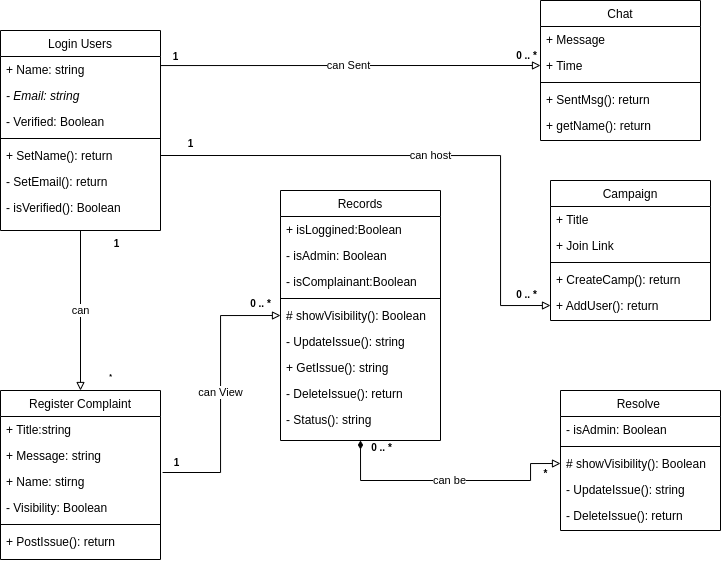

The diagram above was exported from draw.io. Its source (the exported page's mxGraphModel, read from the mxfile embedded in the PNG):
<mxGraphModel dx="838" dy="458" grid="1" gridSize="10" guides="1" tooltips="1" connect="1" arrows="1" fold="1" page="1" pageScale="1" pageWidth="827" pageHeight="1169" math="0" shadow="0">
  <root>
    <mxCell id="WIyWlLk6GJQsqaUBKTNV-0" />
    <mxCell id="WIyWlLk6GJQsqaUBKTNV-1" parent="WIyWlLk6GJQsqaUBKTNV-0" />
    <mxCell id="-QwwP5_mPYZ_NVfH4mjy-29" value="can" style="edgeStyle=orthogonalEdgeStyle;rounded=0;orthogonalLoop=1;jettySize=auto;html=1;endArrow=block;endFill=0;startArrow=none;startFill=0;entryX=0.5;entryY=0;entryDx=0;entryDy=0;" edge="1" parent="WIyWlLk6GJQsqaUBKTNV-1" source="-QwwP5_mPYZ_NVfH4mjy-0" target="-QwwP5_mPYZ_NVfH4mjy-11">
      <mxGeometry relative="1" as="geometry">
        <mxPoint x="253" y="160" as="targetPoint" />
      </mxGeometry>
    </mxCell>
    <mxCell id="-QwwP5_mPYZ_NVfH4mjy-0" value="Login Users" style="swimlane;fontStyle=0;align=center;verticalAlign=top;childLayout=stackLayout;horizontal=1;startSize=26;horizontalStack=0;resizeParent=1;resizeLast=0;collapsible=1;marginBottom=0;rounded=0;shadow=0;strokeWidth=1;" vertex="1" parent="WIyWlLk6GJQsqaUBKTNV-1">
      <mxGeometry x="53" y="110" width="160" height="200" as="geometry">
        <mxRectangle x="337" y="40" width="160" height="26" as="alternateBounds" />
      </mxGeometry>
    </mxCell>
    <mxCell id="-QwwP5_mPYZ_NVfH4mjy-1" value="+ Name: string" style="text;align=left;verticalAlign=top;spacingLeft=4;spacingRight=4;overflow=hidden;rotatable=0;points=[[0,0.5],[1,0.5]];portConstraint=eastwest;" vertex="1" parent="-QwwP5_mPYZ_NVfH4mjy-0">
      <mxGeometry y="26" width="160" height="26" as="geometry" />
    </mxCell>
    <mxCell id="-QwwP5_mPYZ_NVfH4mjy-2" value="- Email: string" style="text;align=left;verticalAlign=top;spacingLeft=4;spacingRight=4;overflow=hidden;rotatable=0;points=[[0,0.5],[1,0.5]];portConstraint=eastwest;rounded=0;shadow=0;html=0;fontStyle=2" vertex="1" parent="-QwwP5_mPYZ_NVfH4mjy-0">
      <mxGeometry y="52" width="160" height="26" as="geometry" />
    </mxCell>
    <mxCell id="-QwwP5_mPYZ_NVfH4mjy-5" value="- Verified: Boolean" style="text;align=left;verticalAlign=top;spacingLeft=4;spacingRight=4;overflow=hidden;rotatable=0;points=[[0,0.5],[1,0.5]];portConstraint=eastwest;rounded=0;shadow=0;html=0;" vertex="1" parent="-QwwP5_mPYZ_NVfH4mjy-0">
      <mxGeometry y="78" width="160" height="26" as="geometry" />
    </mxCell>
    <mxCell id="-QwwP5_mPYZ_NVfH4mjy-6" value="" style="line;html=1;strokeWidth=1;align=left;verticalAlign=middle;spacingTop=-1;spacingLeft=3;spacingRight=3;rotatable=0;labelPosition=right;points=[];portConstraint=eastwest;" vertex="1" parent="-QwwP5_mPYZ_NVfH4mjy-0">
      <mxGeometry y="104" width="160" height="8" as="geometry" />
    </mxCell>
    <mxCell id="-QwwP5_mPYZ_NVfH4mjy-7" value="+ SetName(): return" style="text;align=left;verticalAlign=top;spacingLeft=4;spacingRight=4;overflow=hidden;rotatable=0;points=[[0,0.5],[1,0.5]];portConstraint=eastwest;" vertex="1" parent="-QwwP5_mPYZ_NVfH4mjy-0">
      <mxGeometry y="112" width="160" height="26" as="geometry" />
    </mxCell>
    <mxCell id="-QwwP5_mPYZ_NVfH4mjy-8" value="- SetEmail(): return" style="text;align=left;verticalAlign=top;spacingLeft=4;spacingRight=4;overflow=hidden;rotatable=0;points=[[0,0.5],[1,0.5]];portConstraint=eastwest;" vertex="1" parent="-QwwP5_mPYZ_NVfH4mjy-0">
      <mxGeometry y="138" width="160" height="26" as="geometry" />
    </mxCell>
    <mxCell id="-QwwP5_mPYZ_NVfH4mjy-10" value="- isVerified(): Boolean" style="text;align=left;verticalAlign=top;spacingLeft=4;spacingRight=4;overflow=hidden;rotatable=0;points=[[0,0.5],[1,0.5]];portConstraint=eastwest;" vertex="1" parent="-QwwP5_mPYZ_NVfH4mjy-0">
      <mxGeometry y="164" width="160" height="26" as="geometry" />
    </mxCell>
    <mxCell id="-QwwP5_mPYZ_NVfH4mjy-11" value="Register Complaint" style="swimlane;fontStyle=0;align=center;verticalAlign=top;childLayout=stackLayout;horizontal=1;startSize=26;horizontalStack=0;resizeParent=1;resizeLast=0;collapsible=1;marginBottom=0;rounded=0;shadow=0;strokeWidth=1;" vertex="1" parent="WIyWlLk6GJQsqaUBKTNV-1">
      <mxGeometry x="53" y="470" width="160" height="169" as="geometry">
        <mxRectangle x="508" y="120" width="160" height="26" as="alternateBounds" />
      </mxGeometry>
    </mxCell>
    <mxCell id="-QwwP5_mPYZ_NVfH4mjy-12" value="+ Title:string" style="text;align=left;verticalAlign=top;spacingLeft=4;spacingRight=4;overflow=hidden;rotatable=0;points=[[0,0.5],[1,0.5]];portConstraint=eastwest;" vertex="1" parent="-QwwP5_mPYZ_NVfH4mjy-11">
      <mxGeometry y="26" width="160" height="26" as="geometry" />
    </mxCell>
    <mxCell id="-QwwP5_mPYZ_NVfH4mjy-13" value="+ Message: string" style="text;align=left;verticalAlign=top;spacingLeft=4;spacingRight=4;overflow=hidden;rotatable=0;points=[[0,0.5],[1,0.5]];portConstraint=eastwest;rounded=0;shadow=0;html=0;" vertex="1" parent="-QwwP5_mPYZ_NVfH4mjy-11">
      <mxGeometry y="52" width="160" height="26" as="geometry" />
    </mxCell>
    <mxCell id="-QwwP5_mPYZ_NVfH4mjy-14" value="+ Name: stirng    " style="text;align=left;verticalAlign=top;spacingLeft=4;spacingRight=4;overflow=hidden;rotatable=0;points=[[0,0.5],[1,0.5]];portConstraint=eastwest;rounded=0;shadow=0;html=0;" vertex="1" parent="-QwwP5_mPYZ_NVfH4mjy-11">
      <mxGeometry y="78" width="160" height="26" as="geometry" />
    </mxCell>
    <mxCell id="-QwwP5_mPYZ_NVfH4mjy-15" value="- Visibility: Boolean" style="text;align=left;verticalAlign=top;spacingLeft=4;spacingRight=4;overflow=hidden;rotatable=0;points=[[0,0.5],[1,0.5]];portConstraint=eastwest;rounded=0;shadow=0;html=0;" vertex="1" parent="-QwwP5_mPYZ_NVfH4mjy-11">
      <mxGeometry y="104" width="160" height="26" as="geometry" />
    </mxCell>
    <mxCell id="-QwwP5_mPYZ_NVfH4mjy-17" value="" style="line;html=1;strokeWidth=1;align=left;verticalAlign=middle;spacingTop=-1;spacingLeft=3;spacingRight=3;rotatable=0;labelPosition=right;points=[];portConstraint=eastwest;" vertex="1" parent="-QwwP5_mPYZ_NVfH4mjy-11">
      <mxGeometry y="130" width="160" height="8" as="geometry" />
    </mxCell>
    <mxCell id="-QwwP5_mPYZ_NVfH4mjy-18" value="+ PostIssue(): return" style="text;align=left;verticalAlign=top;spacingLeft=4;spacingRight=4;overflow=hidden;rotatable=0;points=[[0,0.5],[1,0.5]];portConstraint=eastwest;" vertex="1" parent="-QwwP5_mPYZ_NVfH4mjy-11">
      <mxGeometry y="138" width="160" height="26" as="geometry" />
    </mxCell>
    <mxCell id="-QwwP5_mPYZ_NVfH4mjy-21" value="Records" style="swimlane;fontStyle=0;align=center;verticalAlign=top;childLayout=stackLayout;horizontal=1;startSize=26;horizontalStack=0;resizeParent=1;resizeLast=0;collapsible=1;marginBottom=0;rounded=0;shadow=0;strokeWidth=1;" vertex="1" parent="WIyWlLk6GJQsqaUBKTNV-1">
      <mxGeometry x="333" y="270" width="160" height="250" as="geometry">
        <mxRectangle x="390" y="330" width="160" height="26" as="alternateBounds" />
      </mxGeometry>
    </mxCell>
    <mxCell id="-QwwP5_mPYZ_NVfH4mjy-22" value="+ isLoggined:Boolean" style="text;align=left;verticalAlign=top;spacingLeft=4;spacingRight=4;overflow=hidden;rotatable=0;points=[[0,0.5],[1,0.5]];portConstraint=eastwest;" vertex="1" parent="-QwwP5_mPYZ_NVfH4mjy-21">
      <mxGeometry y="26" width="160" height="26" as="geometry" />
    </mxCell>
    <mxCell id="-QwwP5_mPYZ_NVfH4mjy-23" value="- isAdmin: Boolean" style="text;align=left;verticalAlign=top;spacingLeft=4;spacingRight=4;overflow=hidden;rotatable=0;points=[[0,0.5],[1,0.5]];portConstraint=eastwest;rounded=0;shadow=0;html=0;" vertex="1" parent="-QwwP5_mPYZ_NVfH4mjy-21">
      <mxGeometry y="52" width="160" height="26" as="geometry" />
    </mxCell>
    <mxCell id="-QwwP5_mPYZ_NVfH4mjy-24" value="- isComplainant:Boolean" style="text;align=left;verticalAlign=top;spacingLeft=4;spacingRight=4;overflow=hidden;rotatable=0;points=[[0,0.5],[1,0.5]];portConstraint=eastwest;rounded=0;shadow=0;html=0;" vertex="1" parent="-QwwP5_mPYZ_NVfH4mjy-21">
      <mxGeometry y="78" width="160" height="26" as="geometry" />
    </mxCell>
    <mxCell id="-QwwP5_mPYZ_NVfH4mjy-26" value="" style="line;html=1;strokeWidth=1;align=left;verticalAlign=middle;spacingTop=-1;spacingLeft=3;spacingRight=3;rotatable=0;labelPosition=right;points=[];portConstraint=eastwest;" vertex="1" parent="-QwwP5_mPYZ_NVfH4mjy-21">
      <mxGeometry y="104" width="160" height="8" as="geometry" />
    </mxCell>
    <mxCell id="-QwwP5_mPYZ_NVfH4mjy-27" value="# showVisibility(): Boolean" style="text;align=left;verticalAlign=top;spacingLeft=4;spacingRight=4;overflow=hidden;rotatable=0;points=[[0,0.5],[1,0.5]];portConstraint=eastwest;" vertex="1" parent="-QwwP5_mPYZ_NVfH4mjy-21">
      <mxGeometry y="112" width="160" height="26" as="geometry" />
    </mxCell>
    <mxCell id="-QwwP5_mPYZ_NVfH4mjy-30" value="- UpdateIssue(): string" style="text;align=left;verticalAlign=top;spacingLeft=4;spacingRight=4;overflow=hidden;rotatable=0;points=[[0,0.5],[1,0.5]];portConstraint=eastwest;" vertex="1" parent="-QwwP5_mPYZ_NVfH4mjy-21">
      <mxGeometry y="138" width="160" height="26" as="geometry" />
    </mxCell>
    <mxCell id="-QwwP5_mPYZ_NVfH4mjy-31" value="+ GetIssue(): string" style="text;align=left;verticalAlign=top;spacingLeft=4;spacingRight=4;overflow=hidden;rotatable=0;points=[[0,0.5],[1,0.5]];portConstraint=eastwest;" vertex="1" parent="-QwwP5_mPYZ_NVfH4mjy-21">
      <mxGeometry y="164" width="160" height="26" as="geometry" />
    </mxCell>
    <mxCell id="-QwwP5_mPYZ_NVfH4mjy-32" value="- DeleteIssue(): return" style="text;align=left;verticalAlign=top;spacingLeft=4;spacingRight=4;overflow=hidden;rotatable=0;points=[[0,0.5],[1,0.5]];portConstraint=eastwest;" vertex="1" parent="-QwwP5_mPYZ_NVfH4mjy-21">
      <mxGeometry y="190" width="160" height="26" as="geometry" />
    </mxCell>
    <mxCell id="-QwwP5_mPYZ_NVfH4mjy-33" value="- Status(): string" style="text;align=left;verticalAlign=top;spacingLeft=4;spacingRight=4;overflow=hidden;rotatable=0;points=[[0,0.5],[1,0.5]];portConstraint=eastwest;" vertex="1" parent="-QwwP5_mPYZ_NVfH4mjy-21">
      <mxGeometry y="216" width="160" height="26" as="geometry" />
    </mxCell>
    <mxCell id="-QwwP5_mPYZ_NVfH4mjy-34" value="Resolve " style="swimlane;fontStyle=0;align=center;verticalAlign=top;childLayout=stackLayout;horizontal=1;startSize=26;horizontalStack=0;resizeParent=1;resizeLast=0;collapsible=1;marginBottom=0;rounded=0;shadow=0;strokeWidth=1;" vertex="1" parent="WIyWlLk6GJQsqaUBKTNV-1">
      <mxGeometry x="613" y="470" width="160" height="140" as="geometry">
        <mxRectangle x="390" y="330" width="160" height="26" as="alternateBounds" />
      </mxGeometry>
    </mxCell>
    <mxCell id="-QwwP5_mPYZ_NVfH4mjy-36" value="- isAdmin: Boolean" style="text;align=left;verticalAlign=top;spacingLeft=4;spacingRight=4;overflow=hidden;rotatable=0;points=[[0,0.5],[1,0.5]];portConstraint=eastwest;rounded=0;shadow=0;html=0;" vertex="1" parent="-QwwP5_mPYZ_NVfH4mjy-34">
      <mxGeometry y="26" width="160" height="26" as="geometry" />
    </mxCell>
    <mxCell id="-QwwP5_mPYZ_NVfH4mjy-38" value="" style="line;html=1;strokeWidth=1;align=left;verticalAlign=middle;spacingTop=-1;spacingLeft=3;spacingRight=3;rotatable=0;labelPosition=right;points=[];portConstraint=eastwest;" vertex="1" parent="-QwwP5_mPYZ_NVfH4mjy-34">
      <mxGeometry y="52" width="160" height="8" as="geometry" />
    </mxCell>
    <mxCell id="-QwwP5_mPYZ_NVfH4mjy-39" value="# showVisibility(): Boolean" style="text;align=left;verticalAlign=top;spacingLeft=4;spacingRight=4;overflow=hidden;rotatable=0;points=[[0,0.5],[1,0.5]];portConstraint=eastwest;" vertex="1" parent="-QwwP5_mPYZ_NVfH4mjy-34">
      <mxGeometry y="60" width="160" height="26" as="geometry" />
    </mxCell>
    <mxCell id="-QwwP5_mPYZ_NVfH4mjy-40" value="- UpdateIssue(): string" style="text;align=left;verticalAlign=top;spacingLeft=4;spacingRight=4;overflow=hidden;rotatable=0;points=[[0,0.5],[1,0.5]];portConstraint=eastwest;" vertex="1" parent="-QwwP5_mPYZ_NVfH4mjy-34">
      <mxGeometry y="86" width="160" height="26" as="geometry" />
    </mxCell>
    <mxCell id="-QwwP5_mPYZ_NVfH4mjy-42" value="- DeleteIssue(): return" style="text;align=left;verticalAlign=top;spacingLeft=4;spacingRight=4;overflow=hidden;rotatable=0;points=[[0,0.5],[1,0.5]];portConstraint=eastwest;" vertex="1" parent="-QwwP5_mPYZ_NVfH4mjy-34">
      <mxGeometry y="112" width="160" height="26" as="geometry" />
    </mxCell>
    <mxCell id="-QwwP5_mPYZ_NVfH4mjy-45" value="can View" style="edgeStyle=orthogonalEdgeStyle;rounded=0;orthogonalLoop=1;jettySize=auto;html=1;endArrow=none;endFill=0;startArrow=block;startFill=0;entryX=1.013;entryY=0.154;entryDx=0;entryDy=0;exitX=0;exitY=0.5;exitDx=0;exitDy=0;entryPerimeter=0;" edge="1" parent="WIyWlLk6GJQsqaUBKTNV-1" source="-QwwP5_mPYZ_NVfH4mjy-27" target="-QwwP5_mPYZ_NVfH4mjy-14">
      <mxGeometry relative="1" as="geometry">
        <mxPoint x="143" y="320" as="sourcePoint" />
        <mxPoint x="143" y="480" as="targetPoint" />
      </mxGeometry>
    </mxCell>
    <mxCell id="-QwwP5_mPYZ_NVfH4mjy-46" value="Campaign" style="swimlane;fontStyle=0;align=center;verticalAlign=top;childLayout=stackLayout;horizontal=1;startSize=26;horizontalStack=0;resizeParent=1;resizeLast=0;collapsible=1;marginBottom=0;rounded=0;shadow=0;strokeWidth=1;" vertex="1" parent="WIyWlLk6GJQsqaUBKTNV-1">
      <mxGeometry x="603" y="260" width="160" height="140" as="geometry">
        <mxRectangle x="390" y="330" width="160" height="26" as="alternateBounds" />
      </mxGeometry>
    </mxCell>
    <mxCell id="-QwwP5_mPYZ_NVfH4mjy-47" value="+ Title" style="text;align=left;verticalAlign=top;spacingLeft=4;spacingRight=4;overflow=hidden;rotatable=0;points=[[0,0.5],[1,0.5]];portConstraint=eastwest;" vertex="1" parent="-QwwP5_mPYZ_NVfH4mjy-46">
      <mxGeometry y="26" width="160" height="26" as="geometry" />
    </mxCell>
    <mxCell id="-QwwP5_mPYZ_NVfH4mjy-48" value="+ Join Link" style="text;align=left;verticalAlign=top;spacingLeft=4;spacingRight=4;overflow=hidden;rotatable=0;points=[[0,0.5],[1,0.5]];portConstraint=eastwest;rounded=0;shadow=0;html=0;" vertex="1" parent="-QwwP5_mPYZ_NVfH4mjy-46">
      <mxGeometry y="52" width="160" height="26" as="geometry" />
    </mxCell>
    <mxCell id="-QwwP5_mPYZ_NVfH4mjy-50" value="" style="line;html=1;strokeWidth=1;align=left;verticalAlign=middle;spacingTop=-1;spacingLeft=3;spacingRight=3;rotatable=0;labelPosition=right;points=[];portConstraint=eastwest;" vertex="1" parent="-QwwP5_mPYZ_NVfH4mjy-46">
      <mxGeometry y="78" width="160" height="8" as="geometry" />
    </mxCell>
    <mxCell id="-QwwP5_mPYZ_NVfH4mjy-55" value="+ CreateCamp(): return" style="text;align=left;verticalAlign=top;spacingLeft=4;spacingRight=4;overflow=hidden;rotatable=0;points=[[0,0.5],[1,0.5]];portConstraint=eastwest;" vertex="1" parent="-QwwP5_mPYZ_NVfH4mjy-46">
      <mxGeometry y="86" width="160" height="26" as="geometry" />
    </mxCell>
    <mxCell id="-QwwP5_mPYZ_NVfH4mjy-56" value="+ AddUser(): return" style="text;align=left;verticalAlign=top;spacingLeft=4;spacingRight=4;overflow=hidden;rotatable=0;points=[[0,0.5],[1,0.5]];portConstraint=eastwest;" vertex="1" parent="-QwwP5_mPYZ_NVfH4mjy-46">
      <mxGeometry y="112" width="160" height="26" as="geometry" />
    </mxCell>
    <mxCell id="-QwwP5_mPYZ_NVfH4mjy-57" value="can host" style="edgeStyle=orthogonalEdgeStyle;rounded=0;orthogonalLoop=1;jettySize=auto;html=1;endArrow=block;endFill=0;startArrow=none;startFill=0;entryX=0;entryY=0.5;entryDx=0;entryDy=0;exitX=1;exitY=0.5;exitDx=0;exitDy=0;" edge="1" parent="WIyWlLk6GJQsqaUBKTNV-1" source="-QwwP5_mPYZ_NVfH4mjy-7" target="-QwwP5_mPYZ_NVfH4mjy-56">
      <mxGeometry relative="1" as="geometry">
        <mxPoint x="143" y="320" as="sourcePoint" />
        <mxPoint x="143" y="480" as="targetPoint" />
        <Array as="points">
          <mxPoint x="553" y="235" />
          <mxPoint x="553" y="385" />
        </Array>
      </mxGeometry>
    </mxCell>
    <mxCell id="-QwwP5_mPYZ_NVfH4mjy-58" value="&lt;font style=&quot;font-size: 10px;&quot;&gt;0 .. *&lt;/font&gt;" style="text;align=center;fontStyle=1;verticalAlign=middle;spacingLeft=3;spacingRight=3;strokeColor=none;rotatable=0;points=[[0,0.5],[1,0.5]];portConstraint=eastwest;html=1;fontSize=10;" vertex="1" parent="WIyWlLk6GJQsqaUBKTNV-1">
      <mxGeometry x="283" y="370" width="60" height="26" as="geometry" />
    </mxCell>
    <mxCell id="-QwwP5_mPYZ_NVfH4mjy-59" value="&lt;font style=&quot;font-size: 10px;&quot;&gt;1&lt;/font&gt;" style="text;align=center;fontStyle=1;verticalAlign=middle;spacingLeft=3;spacingRight=3;strokeColor=none;rotatable=0;points=[[0,0.5],[1,0.5]];portConstraint=eastwest;html=1;fontSize=7;" vertex="1" parent="WIyWlLk6GJQsqaUBKTNV-1">
      <mxGeometry x="199" y="529" width="60" height="26" as="geometry" />
    </mxCell>
    <mxCell id="-QwwP5_mPYZ_NVfH4mjy-60" value="&lt;font style=&quot;font-size: 10px;&quot;&gt;0 .. *&lt;/font&gt;" style="text;align=center;fontStyle=1;verticalAlign=middle;spacingLeft=3;spacingRight=3;strokeColor=none;rotatable=0;points=[[0,0.5],[1,0.5]];portConstraint=eastwest;html=1;fontSize=10;" vertex="1" parent="WIyWlLk6GJQsqaUBKTNV-1">
      <mxGeometry x="404" y="514" width="60" height="26" as="geometry" />
    </mxCell>
    <mxCell id="-QwwP5_mPYZ_NVfH4mjy-61" value="&lt;font style=&quot;font-size: 10px;&quot;&gt;*&lt;/font&gt;" style="text;align=center;fontStyle=1;verticalAlign=middle;spacingLeft=3;spacingRight=3;strokeColor=none;rotatable=0;points=[[0,0.5],[1,0.5]];portConstraint=eastwest;html=1;fontSize=10;" vertex="1" parent="WIyWlLk6GJQsqaUBKTNV-1">
      <mxGeometry x="568" y="540" width="60" height="26" as="geometry" />
    </mxCell>
    <mxCell id="-QwwP5_mPYZ_NVfH4mjy-62" value="&lt;font style=&quot;font-size: 10px;&quot;&gt;0 .. *&lt;/font&gt;&lt;span style=&quot;color: rgba(0, 0, 0, 0); font-family: monospace; font-size: 0px; font-weight: 400; text-align: start;&quot;&gt;%3CmxGraphModel%3E%3Croot%3E%3CmxCell%20id%3D%220%22%2F%3E%3CmxCell%20id%3D%221%22%20parent%3D%220%22%2F%3E%3CmxCell%20id%3D%222%22%20value%3D%22%26lt%3Bfont%20style%3D%26quot%3Bfont-size%3A%2010px%3B%26quot%3B%26gt%3B0%20..%20*%26lt%3B%2Ffont%26gt%3B%22%20style%3D%22text%3Balign%3Dcenter%3BfontStyle%3D1%3BverticalAlign%3Dmiddle%3BspacingLeft%3D3%3BspacingRight%3D3%3BstrokeColor%3Dnone%3Brotatable%3D0%3Bpoints%3D%5B%5B0%2C0.5%5D%2C%5B1%2C0.5%5D%5D%3BportConstraint%3Deastwest%3Bhtml%3D1%3BfontSize%3D7%3B%22%20vertex%3D%221%22%20parent%3D%221%22%3E%3CmxGeometry%20x%3D%22510%22%20y%3D%22470%22%20width%3D%2260%22%20height%3D%2226%22%20as%3D%22geometry%22%2F%3E%3C%2FmxCell%3E%3C%2Froot%3E%3C%2FmxGraphModel%3E&lt;/span&gt;" style="text;align=center;fontStyle=1;verticalAlign=middle;spacingLeft=3;spacingRight=3;strokeColor=none;rotatable=0;points=[[0,0.5],[1,0.5]];portConstraint=eastwest;html=1;fontSize=7;" vertex="1" parent="WIyWlLk6GJQsqaUBKTNV-1">
      <mxGeometry x="549" y="361" width="60" height="26" as="geometry" />
    </mxCell>
    <mxCell id="-QwwP5_mPYZ_NVfH4mjy-63" value="&lt;span style=&quot;font-size: 10px;&quot;&gt;1&lt;/span&gt;" style="text;align=center;fontStyle=1;verticalAlign=middle;spacingLeft=3;spacingRight=3;strokeColor=none;rotatable=0;points=[[0,0.5],[1,0.5]];portConstraint=eastwest;html=1;fontSize=7;" vertex="1" parent="WIyWlLk6GJQsqaUBKTNV-1">
      <mxGeometry x="213" y="210" width="60" height="26" as="geometry" />
    </mxCell>
    <mxCell id="-QwwP5_mPYZ_NVfH4mjy-64" value="&lt;span style=&quot;font-size: 10px;&quot;&gt;1&lt;/span&gt;" style="text;align=center;fontStyle=1;verticalAlign=middle;spacingLeft=3;spacingRight=3;strokeColor=none;rotatable=0;points=[[0,0.5],[1,0.5]];portConstraint=eastwest;html=1;fontSize=7;" vertex="1" parent="WIyWlLk6GJQsqaUBKTNV-1">
      <mxGeometry x="139" y="310" width="60" height="26" as="geometry" />
    </mxCell>
    <mxCell id="-QwwP5_mPYZ_NVfH4mjy-65" value="*" style="text;align=center;fontStyle=1;verticalAlign=middle;spacingLeft=3;spacingRight=3;strokeColor=none;rotatable=0;points=[[0,0.5],[1,0.5]];portConstraint=eastwest;html=1;fontSize=7;" vertex="1" parent="WIyWlLk6GJQsqaUBKTNV-1">
      <mxGeometry x="133" y="444" width="60" height="26" as="geometry" />
    </mxCell>
    <mxCell id="-QwwP5_mPYZ_NVfH4mjy-66" value="can be" style="edgeStyle=orthogonalEdgeStyle;rounded=0;orthogonalLoop=1;jettySize=auto;html=1;endArrow=block;endFill=0;startArrow=diamondThin;startFill=1;entryX=0;entryY=0.5;entryDx=0;entryDy=0;exitX=0.5;exitY=1;exitDx=0;exitDy=0;" edge="1" parent="WIyWlLk6GJQsqaUBKTNV-1" source="-QwwP5_mPYZ_NVfH4mjy-21" target="-QwwP5_mPYZ_NVfH4mjy-39">
      <mxGeometry relative="1" as="geometry">
        <mxPoint x="393" y="620" as="sourcePoint" />
        <mxPoint x="403" y="767" as="targetPoint" />
        <Array as="points">
          <mxPoint x="413" y="560" />
          <mxPoint x="583" y="560" />
          <mxPoint x="583" y="543" />
        </Array>
      </mxGeometry>
    </mxCell>
    <mxCell id="-QwwP5_mPYZ_NVfH4mjy-67" value="Chat" style="swimlane;fontStyle=0;align=center;verticalAlign=top;childLayout=stackLayout;horizontal=1;startSize=26;horizontalStack=0;resizeParent=1;resizeLast=0;collapsible=1;marginBottom=0;rounded=0;shadow=0;strokeWidth=1;" vertex="1" parent="WIyWlLk6GJQsqaUBKTNV-1">
      <mxGeometry x="593" y="80" width="160" height="140" as="geometry">
        <mxRectangle x="390" y="330" width="160" height="26" as="alternateBounds" />
      </mxGeometry>
    </mxCell>
    <mxCell id="-QwwP5_mPYZ_NVfH4mjy-68" value="+ Message" style="text;align=left;verticalAlign=top;spacingLeft=4;spacingRight=4;overflow=hidden;rotatable=0;points=[[0,0.5],[1,0.5]];portConstraint=eastwest;" vertex="1" parent="-QwwP5_mPYZ_NVfH4mjy-67">
      <mxGeometry y="26" width="160" height="26" as="geometry" />
    </mxCell>
    <mxCell id="-QwwP5_mPYZ_NVfH4mjy-69" value="+ Time" style="text;align=left;verticalAlign=top;spacingLeft=4;spacingRight=4;overflow=hidden;rotatable=0;points=[[0,0.5],[1,0.5]];portConstraint=eastwest;rounded=0;shadow=0;html=0;" vertex="1" parent="-QwwP5_mPYZ_NVfH4mjy-67">
      <mxGeometry y="52" width="160" height="26" as="geometry" />
    </mxCell>
    <mxCell id="-QwwP5_mPYZ_NVfH4mjy-70" value="" style="line;html=1;strokeWidth=1;align=left;verticalAlign=middle;spacingTop=-1;spacingLeft=3;spacingRight=3;rotatable=0;labelPosition=right;points=[];portConstraint=eastwest;" vertex="1" parent="-QwwP5_mPYZ_NVfH4mjy-67">
      <mxGeometry y="78" width="160" height="8" as="geometry" />
    </mxCell>
    <mxCell id="-QwwP5_mPYZ_NVfH4mjy-71" value="+ SentMsg(): return" style="text;align=left;verticalAlign=top;spacingLeft=4;spacingRight=4;overflow=hidden;rotatable=0;points=[[0,0.5],[1,0.5]];portConstraint=eastwest;" vertex="1" parent="-QwwP5_mPYZ_NVfH4mjy-67">
      <mxGeometry y="86" width="160" height="26" as="geometry" />
    </mxCell>
    <mxCell id="-QwwP5_mPYZ_NVfH4mjy-72" value="+ getName(): return" style="text;align=left;verticalAlign=top;spacingLeft=4;spacingRight=4;overflow=hidden;rotatable=0;points=[[0,0.5],[1,0.5]];portConstraint=eastwest;" vertex="1" parent="-QwwP5_mPYZ_NVfH4mjy-67">
      <mxGeometry y="112" width="160" height="26" as="geometry" />
    </mxCell>
    <mxCell id="-QwwP5_mPYZ_NVfH4mjy-73" value="can Sent" style="edgeStyle=orthogonalEdgeStyle;rounded=0;orthogonalLoop=1;jettySize=auto;html=1;endArrow=block;endFill=0;startArrow=none;startFill=0;entryX=0;entryY=0.5;entryDx=0;entryDy=0;exitX=1;exitY=0.5;exitDx=0;exitDy=0;" edge="1" parent="WIyWlLk6GJQsqaUBKTNV-1" source="-QwwP5_mPYZ_NVfH4mjy-1" target="-QwwP5_mPYZ_NVfH4mjy-69">
      <mxGeometry relative="1" as="geometry">
        <mxPoint x="139" y="50" as="sourcePoint" />
        <mxPoint x="529" y="200" as="targetPoint" />
        <Array as="points">
          <mxPoint x="213" y="145" />
        </Array>
      </mxGeometry>
    </mxCell>
    <mxCell id="-QwwP5_mPYZ_NVfH4mjy-74" value="&lt;span style=&quot;font-size: 10px;&quot;&gt;1&lt;/span&gt;" style="text;align=center;fontStyle=1;verticalAlign=middle;spacingLeft=3;spacingRight=3;strokeColor=none;rotatable=0;points=[[0,0.5],[1,0.5]];portConstraint=eastwest;html=1;fontSize=7;" vertex="1" parent="WIyWlLk6GJQsqaUBKTNV-1">
      <mxGeometry x="198" y="123" width="60" height="26" as="geometry" />
    </mxCell>
    <mxCell id="-QwwP5_mPYZ_NVfH4mjy-75" value="0 .. *" style="text;align=center;fontStyle=1;verticalAlign=middle;spacingLeft=3;spacingRight=3;strokeColor=none;rotatable=0;points=[[0,0.5],[1,0.5]];portConstraint=eastwest;html=1;fontSize=10;" vertex="1" parent="WIyWlLk6GJQsqaUBKTNV-1">
      <mxGeometry x="549" y="122" width="60" height="26" as="geometry" />
    </mxCell>
  </root>
</mxGraphModel>